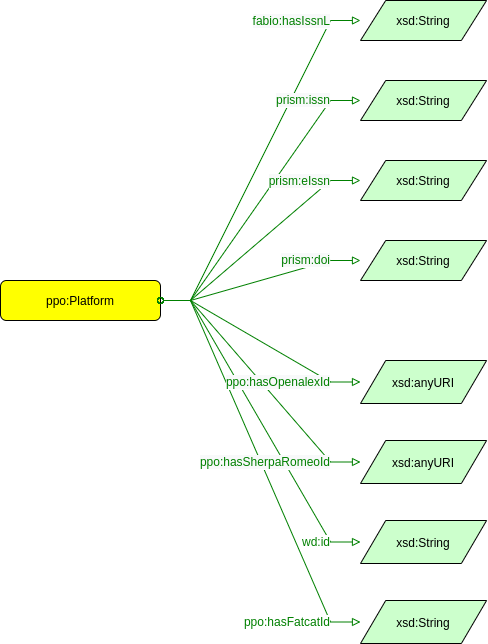

The diagram above was exported from draw.io. Its source (the exported page's mxGraphModel, read from the mxfile embedded in the PNG):
<mxGraphModel dx="1764" dy="854" grid="1" gridSize="10" guides="1" tooltips="1" connect="1" arrows="1" fold="1" page="0" pageScale="1" pageWidth="827" pageHeight="1169" background="none" math="0" shadow="0">
  <root>
    <mxCell id="0" />
    <mxCell id="1" parent="0" />
    <mxCell id="uXc9PLOgi6FMu5m9OY-l-2" value="ppo:Platform" style="graphMlID=n4;shape=rect;rounded=1;arcsize=30;fillColor=#ffff00;strokeColor=#000000;strokeWidth=1.0;fontFamily=Helvetica;" parent="1" vertex="1">
      <mxGeometry x="360" y="280" width="160" height="40" as="geometry" />
    </mxCell>
    <mxCell id="uXc9PLOgi6FMu5m9OY-l-8" value="xsd:String" style="graphMlID=n6;shape=parallelogram;fillColor=#ccffcc;strokeColor=#000000;strokeWidth=1.0" parent="1" vertex="1">
      <mxGeometry x="720" width="126.09" height="40" as="geometry" />
    </mxCell>
    <mxCell id="uXc9PLOgi6FMu5m9OY-l-11" value="xsd:String" style="graphMlID=n6;shape=parallelogram;fillColor=#ccffcc;strokeColor=#000000;strokeWidth=1.0" parent="1" vertex="1">
      <mxGeometry x="720" y="80" width="126.09" height="40" as="geometry" />
    </mxCell>
    <mxCell id="usg2qc-wE2mQrx90kM3m-1" value="xsd:anyURI" style="graphMlID=n6;shape=parallelogram;fillColor=#ccffcc;strokeColor=#000000;strokeWidth=1.0" parent="1" vertex="1">
      <mxGeometry x="720" y="360" width="126.0949682107173" height="43" as="geometry" />
    </mxCell>
    <mxCell id="lhMrlvGYys9Os50Xt3gn-1" value="" style="graphMlID=e2;rounded=0;endArrow=block;strokeColor=#008000;strokeWidth=1.0;startArrow=oval;startFill=0;endFill=0;edgeStyle=entityRelationEdgeStyle;" parent="1" source="uXc9PLOgi6FMu5m9OY-l-2" target="uXc9PLOgi6FMu5m9OY-l-8" edge="1">
      <mxGeometry relative="1" as="geometry">
        <mxPoint x="250" y="430" as="sourcePoint" />
        <mxPoint x="526.8107910156248" y="430.18034262995354" as="targetPoint" />
      </mxGeometry>
    </mxCell>
    <mxCell id="lhMrlvGYys9Os50Xt3gn-2" value="&lt;span style=&quot;color: rgb(0, 128, 0); font-size: 12px; background-color: rgb(248, 249, 250);&quot;&gt;fabio:hasIssnL&lt;/span&gt;" style="text;html=1;align=right;verticalAlign=middle;resizable=0;points=[];labelBackgroundColor=#ffffff;fontSize=12;fontFamily=Helvetica;" parent="lhMrlvGYys9Os50Xt3gn-1" vertex="1" connectable="0">
      <mxGeometry x="-0.0896" y="3" relative="1" as="geometry">
        <mxPoint x="80" y="-153" as="offset" />
      </mxGeometry>
    </mxCell>
    <mxCell id="IPl7vRSe11yOwly88ItS-1" value="xsd:String" style="graphMlID=n6;shape=parallelogram;fillColor=#ccffcc;strokeColor=#000000;strokeWidth=1.0" parent="1" vertex="1">
      <mxGeometry x="720" y="240" width="126.09" height="40" as="geometry" />
    </mxCell>
    <mxCell id="IPl7vRSe11yOwly88ItS-2" value="" style="graphMlID=e2;rounded=0;endArrow=block;strokeColor=#008000;strokeWidth=1.0;startArrow=oval;startFill=0;endFill=0;edgeStyle=entityRelationEdgeStyle;" parent="1" source="uXc9PLOgi6FMu5m9OY-l-2" target="IPl7vRSe11yOwly88ItS-1" edge="1">
      <mxGeometry relative="1" as="geometry">
        <mxPoint x="113.0078163136393" y="380" as="sourcePoint" />
        <mxPoint x="199.81079101562477" y="490.18034262995354" as="targetPoint" />
      </mxGeometry>
    </mxCell>
    <mxCell id="IPl7vRSe11yOwly88ItS-3" value="&lt;span style=&quot;color: rgb(0, 128, 0); font-size: 12px; background-color: rgb(248, 249, 250);&quot;&gt;prism:doi&lt;/span&gt;" style="text;html=1;align=right;verticalAlign=middle;resizable=0;points=[];labelBackgroundColor=#ffffff;fontSize=12;fontFamily=Helvetica;" parent="IPl7vRSe11yOwly88ItS-2" vertex="1" connectable="0">
      <mxGeometry x="-0.0896" y="3" relative="1" as="geometry">
        <mxPoint x="79" y="-20" as="offset" />
      </mxGeometry>
    </mxCell>
    <mxCell id="IPl7vRSe11yOwly88ItS-4" value="xsd:String" style="graphMlID=n6;shape=parallelogram;fillColor=#ccffcc;strokeColor=#000000;strokeWidth=1.0" parent="1" vertex="1">
      <mxGeometry x="720" y="520" width="126.0949682107173" height="43" as="geometry" />
    </mxCell>
    <mxCell id="IPl7vRSe11yOwly88ItS-5" value="" style="graphMlID=e2;rounded=0;endArrow=block;strokeColor=#008000;strokeWidth=1.0;startArrow=oval;startFill=0;endFill=0;edgeStyle=entityRelationEdgeStyle;" parent="1" source="uXc9PLOgi6FMu5m9OY-l-2" target="IPl7vRSe11yOwly88ItS-4" edge="1">
      <mxGeometry relative="1" as="geometry">
        <mxPoint x="263.0078163136393" y="380" as="sourcePoint" />
        <mxPoint x="349.8107910156248" y="490.18034262995354" as="targetPoint" />
      </mxGeometry>
    </mxCell>
    <mxCell id="IPl7vRSe11yOwly88ItS-6" value="&lt;span style=&quot;color: rgb(0, 128, 0); font-size: 12px;&quot;&gt;wd:id&lt;/span&gt;" style="text;html=1;align=right;verticalAlign=middle;resizable=0;points=[];labelBackgroundColor=default;fontSize=12;fontFamily=Helvetica;" parent="IPl7vRSe11yOwly88ItS-5" vertex="1" connectable="0">
      <mxGeometry x="-0.0896" y="3" relative="1" as="geometry">
        <mxPoint x="75" y="136" as="offset" />
      </mxGeometry>
    </mxCell>
    <mxCell id="IPl7vRSe11yOwly88ItS-7" value="xsd:String" style="graphMlID=n6;shape=parallelogram;fillColor=#ccffcc;strokeColor=#000000;strokeWidth=1.0" parent="1" vertex="1">
      <mxGeometry x="720" y="160" width="126.09" height="40" as="geometry" />
    </mxCell>
    <mxCell id="xd9QlA5LkdrfGByVIvqK-1" value="xsd:anyURI" style="graphMlID=n6;shape=parallelogram;fillColor=#ccffcc;strokeColor=#000000;strokeWidth=1.0" parent="1" vertex="1">
      <mxGeometry x="720" y="440" width="126.0949682107173" height="43" as="geometry" />
    </mxCell>
    <mxCell id="HXwgE8Hu7ghbENhlWL-Q-1" value="" style="graphMlID=e2;rounded=0;endArrow=block;strokeColor=#008000;strokeWidth=1.0;startArrow=oval;startFill=0;endFill=0;edgeStyle=entityRelationEdgeStyle;" parent="1" source="uXc9PLOgi6FMu5m9OY-l-2" target="uXc9PLOgi6FMu5m9OY-l-11" edge="1">
      <mxGeometry relative="1" as="geometry">
        <mxPoint x="450.0078163136393" y="330" as="sourcePoint" />
        <mxPoint x="450.0390815681965" y="410" as="targetPoint" />
      </mxGeometry>
    </mxCell>
    <mxCell id="HXwgE8Hu7ghbENhlWL-Q-2" value="&lt;span style=&quot;color: rgb(0, 128, 0); font-size: 12px; background-color: rgb(248, 249, 250);&quot;&gt;prism:issn&lt;br&gt;&lt;/span&gt;" style="text;html=1;align=right;verticalAlign=middle;resizable=0;points=[];labelBackgroundColor=#ffffff;fontSize=12;fontFamily=Helvetica;" parent="HXwgE8Hu7ghbENhlWL-Q-1" vertex="1" connectable="0">
      <mxGeometry x="-0.0896" y="3" relative="1" as="geometry">
        <mxPoint x="81" y="-110" as="offset" />
      </mxGeometry>
    </mxCell>
    <mxCell id="sisfyAjMkpbVOuqUAnno-1" value="xsd:String" style="graphMlID=n6;shape=parallelogram;fillColor=#ccffcc;strokeColor=#000000;strokeWidth=1.0" parent="1" vertex="1">
      <mxGeometry x="720" y="600" width="126.0949682107173" height="43" as="geometry" />
    </mxCell>
    <mxCell id="sisfyAjMkpbVOuqUAnno-2" value="" style="graphMlID=e2;rounded=0;endArrow=block;strokeColor=#008000;strokeWidth=1.0;startArrow=oval;startFill=0;endFill=0;edgeStyle=entityRelationEdgeStyle;" parent="1" source="uXc9PLOgi6FMu5m9OY-l-2" target="sisfyAjMkpbVOuqUAnno-1" edge="1">
      <mxGeometry relative="1" as="geometry">
        <mxPoint x="530" y="310" as="sourcePoint" />
        <mxPoint x="359.8107910156248" y="500.18034262995354" as="targetPoint" />
      </mxGeometry>
    </mxCell>
    <mxCell id="sisfyAjMkpbVOuqUAnno-3" value="&lt;span style=&quot;color: rgb(0, 128, 0); font-size: 12px;&quot;&gt;ppo:hasFatcatId&lt;/span&gt;" style="text;html=1;align=right;verticalAlign=middle;resizable=0;points=[];labelBackgroundColor=default;fontSize=12;fontFamily=Helvetica;" parent="sisfyAjMkpbVOuqUAnno-2" vertex="1" connectable="0">
      <mxGeometry x="-0.0896" y="3" relative="1" as="geometry">
        <mxPoint x="75" y="179" as="offset" />
      </mxGeometry>
    </mxCell>
    <mxCell id="IPl7vRSe11yOwly88ItS-8" value="" style="graphMlID=e2;rounded=0;endArrow=block;strokeColor=#008000;strokeWidth=1.0;startArrow=oval;startFill=0;endFill=0;edgeStyle=entityRelationEdgeStyle;" parent="1" source="uXc9PLOgi6FMu5m9OY-l-2" target="IPl7vRSe11yOwly88ItS-7" edge="1">
      <mxGeometry relative="1" as="geometry">
        <mxPoint x="353.0078163136393" y="443" as="sourcePoint" />
        <mxPoint x="439.8107910156248" y="553.1803426299535" as="targetPoint" />
      </mxGeometry>
    </mxCell>
    <mxCell id="IPl7vRSe11yOwly88ItS-9" value="&lt;span style=&quot;color: rgb(0, 128, 0); font-size: 12px; background-color: rgb(248, 249, 250);&quot;&gt;prism:eIssn&lt;/span&gt;" style="text;html=1;align=right;verticalAlign=middle;resizable=0;points=[];labelBackgroundColor=#ffffff;fontSize=12;fontFamily=Helvetica;" parent="IPl7vRSe11yOwly88ItS-8" vertex="1" connectable="0">
      <mxGeometry x="-0.0896" y="3" relative="1" as="geometry">
        <mxPoint x="80" y="-65" as="offset" />
      </mxGeometry>
    </mxCell>
    <mxCell id="xd9QlA5LkdrfGByVIvqK-2" value="" style="graphMlID=e2;rounded=0;endArrow=block;strokeColor=#008000;strokeWidth=1.0;startArrow=oval;startFill=0;endFill=0;edgeStyle=entityRelationEdgeStyle;" parent="1" source="uXc9PLOgi6FMu5m9OY-l-2" target="xd9QlA5LkdrfGByVIvqK-1" edge="1">
      <mxGeometry relative="1" as="geometry">
        <mxPoint x="533.0078163136393" y="480" as="sourcePoint" />
        <mxPoint x="619.8107910156248" y="590.1803426299535" as="targetPoint" />
      </mxGeometry>
    </mxCell>
    <mxCell id="xd9QlA5LkdrfGByVIvqK-3" value="&lt;span style=&quot;color: rgb(0, 128, 0); font-size: 12px; background-color: rgb(248, 249, 250);&quot;&gt;ppo:hasSherpaRomeoId&lt;/span&gt;" style="text;html=1;align=right;verticalAlign=middle;resizable=0;points=[];labelBackgroundColor=#ffffff;fontSize=12;fontFamily=Helvetica;" parent="xd9QlA5LkdrfGByVIvqK-2" vertex="1" connectable="0">
      <mxGeometry x="-0.0896" y="3" relative="1" as="geometry">
        <mxPoint x="76" y="92" as="offset" />
      </mxGeometry>
    </mxCell>
    <mxCell id="HXwgE8Hu7ghbENhlWL-Q-3" value="" style="graphMlID=e2;rounded=0;endArrow=block;strokeColor=#008000;strokeWidth=1.0;startArrow=oval;startFill=0;endFill=0;edgeStyle=entityRelationEdgeStyle;" parent="1" source="uXc9PLOgi6FMu5m9OY-l-2" target="usg2qc-wE2mQrx90kM3m-1" edge="1">
      <mxGeometry relative="1" as="geometry">
        <mxPoint x="460.0078163136393" y="340" as="sourcePoint" />
        <mxPoint x="460.0390815681965" y="420" as="targetPoint" />
      </mxGeometry>
    </mxCell>
    <mxCell id="HXwgE8Hu7ghbENhlWL-Q-4" value="&lt;span style=&quot;color: rgb(0, 128, 0); font-size: 12px; background-color: rgb(248, 249, 250);&quot;&gt;ppo:hasOpenalexId&lt;br&gt;&lt;/span&gt;" style="text;html=1;align=right;verticalAlign=middle;resizable=0;points=[];labelBackgroundColor=#ffffff;fontSize=12;fontFamily=Helvetica;" parent="HXwgE8Hu7ghbENhlWL-Q-3" vertex="1" connectable="0">
      <mxGeometry x="-0.0896" y="3" relative="1" as="geometry">
        <mxPoint x="77" y="48" as="offset" />
      </mxGeometry>
    </mxCell>
  </root>
</mxGraphModel>